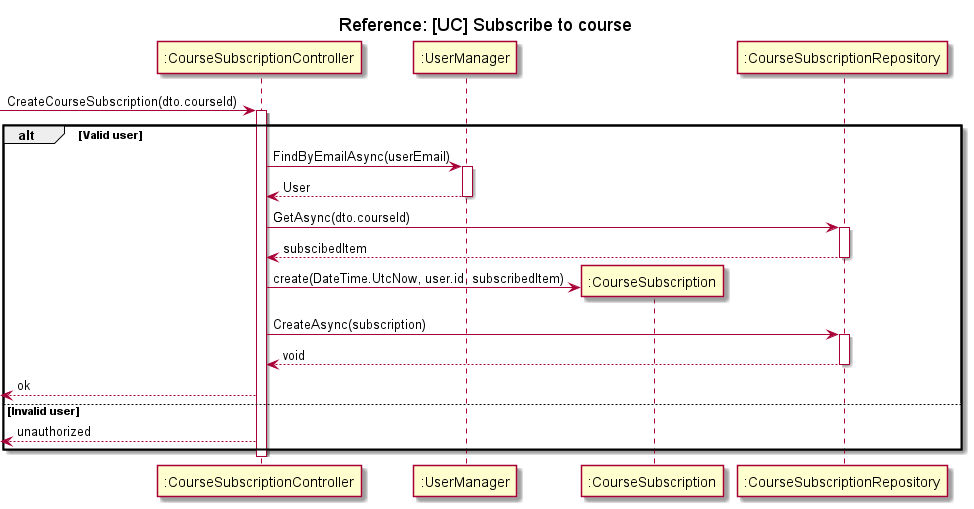

The diagram above was rendered by PlantUML. Its source (embedded in the PNG):
@startuml Subscribe course

title Reference: [UC] Subscribe to course

participant ":CourseSubscriptionController" as controller
participant ":UserManager" as userManager
participant ":CourseSubscription" as subscription
participant ":CourseSubscriptionRepository" as repository

-> controller: CreateCourseSubscription(dto.courseId)
activate controller

alt Valid user
    controller -> userManager: FindByEmailAsync(userEmail)
    activate userManager
    controller <-- userManager: User
    ' TO-ASK: User|null of gewoon User?
    deactivate userManager

    controller -> repository: GetAsync(dto.courseId)
    activate repository
    repository --> controller: subscibedItem
    deactivate repository
    
    controller -> subscription **: create(DateTime.UtcNow, user.id, subscribedItem)

    controller -> repository: CreateAsync(subscription)
    activate repository
    repository --> controller: void
    deactivate repository

    <-- controller: ok
else Invalid user
    <-- controller: unauthorized
end

deactivate controller

@enduml